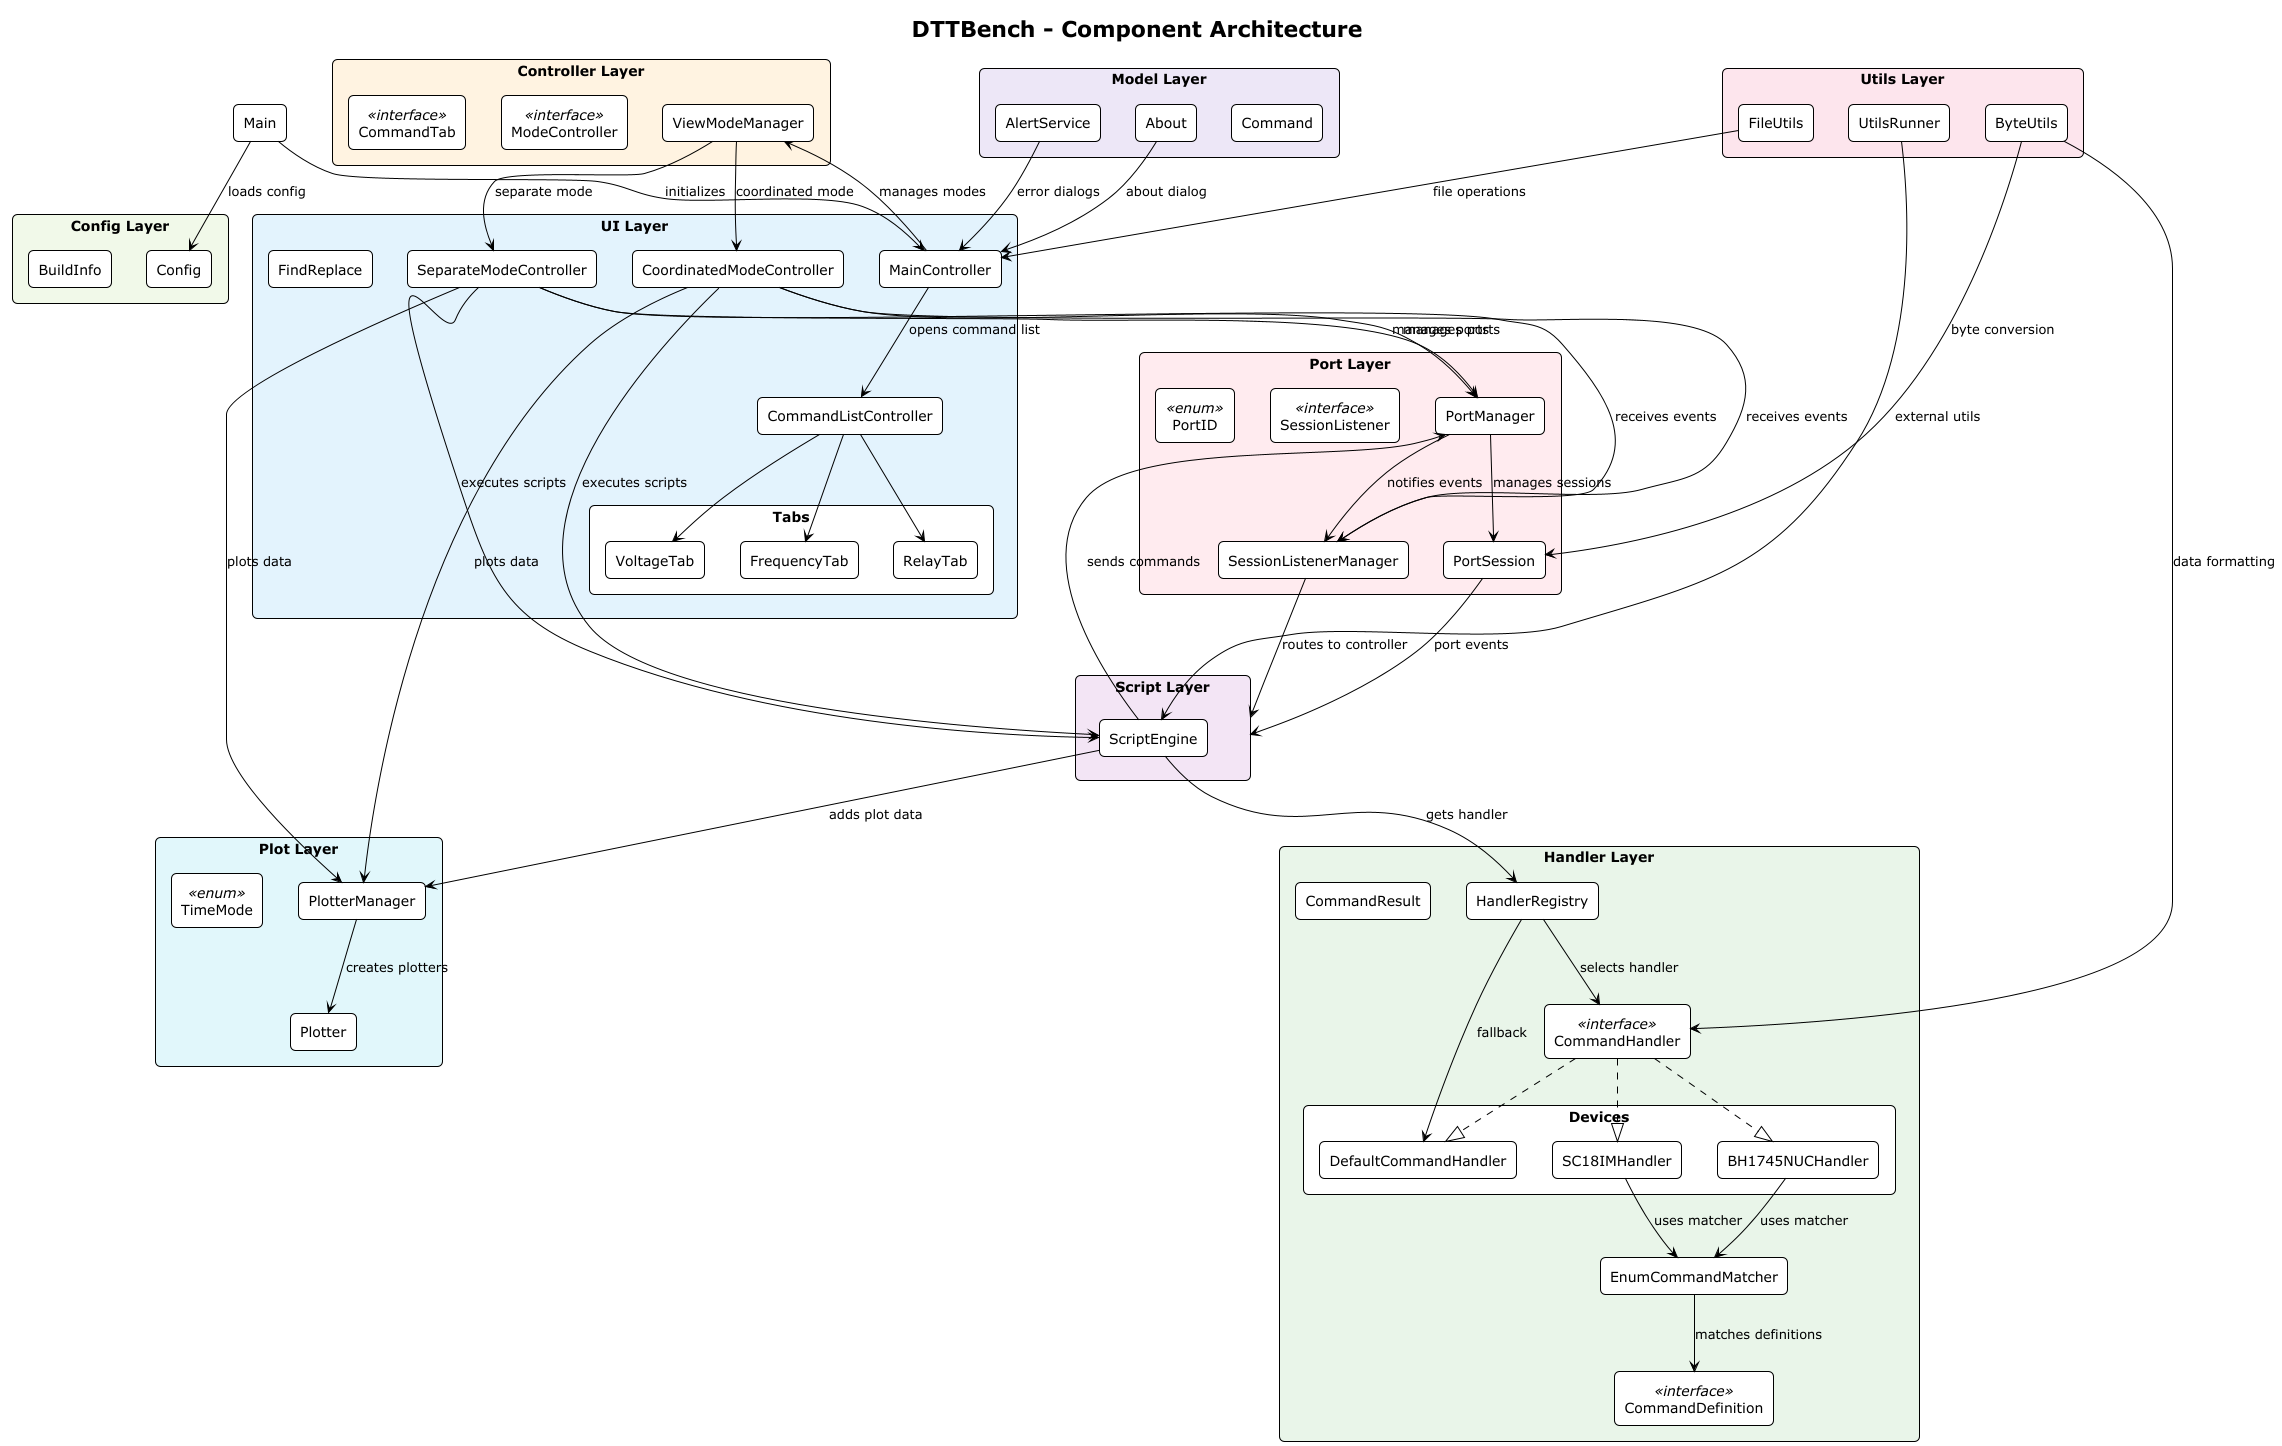

The diagram above was rendered by PlantUML. Its source (embedded in the PNG):
@startuml components
!theme plain
title DTTBench - Component Architecture

skinparam componentStyle rectangle
skinparam packageStyle rectangle
skinparam shadowing false
skinparam roundcorner 10

' ========== UI LAYER ==========
package "UI Layer" as UI #E3F2FD {
    [MainController] as MC
    [SeparateModeController] as SMC
    [CoordinatedModeController] as CMC
    [CommandListController] as CLC
    [FindReplace] as FR

    package "Tabs" as Tabs {
        [VoltageTab] as VT
        [FrequencyTab] as FT
        [RelayTab] as RT
    }
}

' ========== CONTROLLER LAYER ==========
package "Controller Layer" as CL #FFF3E0 {
    [ViewModeManager] as VMM
    [ModeController] as ModeCtrl <<interface>>
    [CommandTab] as CmdTab <<interface>>
}

' ========== SCRIPT LAYER ==========
package "Script Layer" as SL #F3E5F5 {
    [ScriptEngine] as SE
}

' ========== HANDLER LAYER ==========
package "Handler Layer" as HL #E8F5E9 {
    [HandlerRegistry] as HR
    [CommandHandler] as CH <<interface>>
    [CommandDefinition] as CD <<interface>>
    [EnumCommandMatcher] as ECM
    [CommandResult] as CR

    package "Devices" as Devices {
        [SC18IMHandler] as SC18IM
        [BH1745NUCHandler] as BH1745
        [DefaultCommandHandler] as DCH
    }
}

' ========== PORT LAYER ==========
package "Port Layer" as PL #FFEBEE {
    [PortManager] as PM
    [PortSession] as PS
    [SessionListenerManager] as SLM
    [SessionListener] as S <<interface>>
    [PortID] as PID <<enum>>
}

' ========== PLOT LAYER ==========
package "Plot Layer" as PoL #E0F7FA {
    [PlotterManager] as PoM
    [Plotter] as Po
    [TimeMode] as TM <<enum>>
}

' ========== CONFIG LAYER ==========
package "Config Layer" as CfgL #F1F8E9 {
    [Config] as Cfg
    [BuildInfo] as BI
}

' ========== UTILS LAYER ==========
package "Utils Layer" as UL #FCE4EC {
    [ByteUtils] as BU
    [FileUtils] as FU
    [UtilsRunner] as UR
}

' ========== MODEL LAYER ==========
package "Model Layer" as ML #EDE7F6 {
    [Command] as Cmd
    [About] as Ab
    [AlertService] as AS
}

' ========== ENTRY POINT ==========
[Main] as Main

' ========== RELATIONSHIPS ==========

' Main entry
Main --> MC : initializes
Main --> Cfg : loads config

' UI → Controller Layer
MC --> VMM : manages modes
MC --> CLC : opens command list
VMM --> SMC : separate mode
VMM --> CMC : coordinated mode

' Controllers → Script Layer
SMC --> SE : executes scripts
CMC --> SE : executes scripts

' Controllers → Port Layer
SMC --> PM : manages ports
CMC --> PM : manages ports
SMC --> SLM : receives events
CMC --> SLM : receives events

' Controllers → Plot Layer
SMC --> PoM : plots data
CMC --> PoM : plots data

' Controllers → Tabs
CLC --> VT
CLC --> FT
CLC --> RT

' Script → Handler Layer
SE --> HR : gets handler
SE --> PM : sends commands

' Handler Layer internal
HR --> CH : selects handler
HR --> DCH : fallback
CH ..|> SC18IM
CH ..|> BH1745
CH ..|> DCH
SC18IM --> ECM : uses matcher
BH1745 --> ECM : uses matcher
ECM --> CD : matches definitions

' Script → Plot Layer
SE --> PoM : adds plot data

' Port Layer internal
PM --> PS : manages sessions
PM --> SLM : notifies events
SLM --> SL : routes to controller
PS --> SL : port events

' Plot Layer internal
PoM --> Po : creates plotters

' Utils used by multiple layers
BU --> PS : byte conversion
BU --> CH : data formatting
FU --> MC : file operations
UR --> SE : external utils

' Model used across layers
AS --> MC : error dialogs
Ab --> MC : about dialog

@enduml